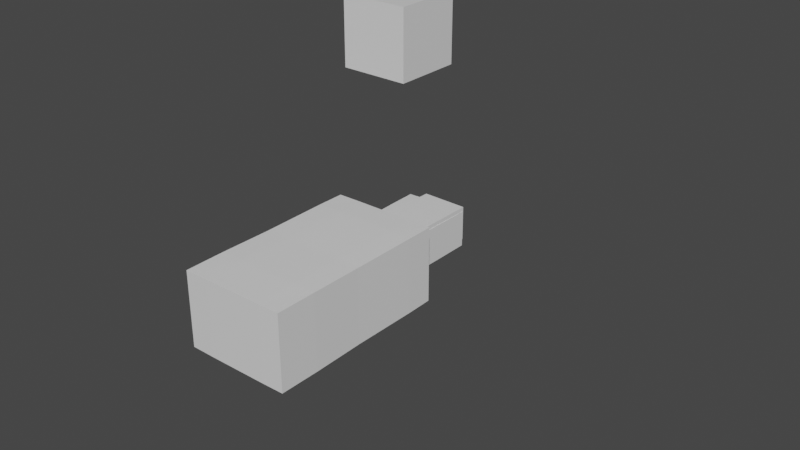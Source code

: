 # Source: PlayerTest.blend  (saved by Blender 2.82.7; exported with 4.5.12 LTS)
import bpy
from mathutils import Matrix  # noqa: F401  (used for matrix-valued properties, if any)

bpy.ops.wm.read_factory_settings(use_empty=True)
scene = bpy.context.scene
scene.name = 'Scene'

# ---- collections
col_collection = bpy.data.collections.new('Collection'); scene.collection.children.link(col_collection)
col_steve_001 = bpy.data.collections.new('Steve.001'); scene.collection.children.link(col_steve_001)

# ---- materials (node trees are filled in below, after node groups)
mat_material = bpy.data.materials.new('Material')
mat_material.alpha_threshold = 0.0
mat_material.use_transparent_shadow = False
mat_material.line_color = (0.0, 0.0, 0.0, 1.0)

# ---- material node trees
mat_material.use_nodes = True; mat_material.node_tree.nodes.clear()
_N = mat_material.node_tree.nodes; _L = mat_material.node_tree.links
n0 = _N.new('ShaderNodeOutputMaterial'); n0.name = 'Material Output'; n0.location = (300, 300)
n1 = _N.new('ShaderNodeBsdfPrincipled'); n1.name = 'Principled BSDF'; n1.location = (10, 300)
n1.distribution = 'GGX'
n1.subsurface_method = 'BURLEY'
n1.inputs[2].default_value = 0.4
n1.inputs[3].default_value = 1.45
n1.inputs[27].default_value = (0.0, 0.0, 0.0, 1.0)
n1.inputs[28].default_value = 1.0
_L.new(n1.outputs[0], n0.inputs[0])
n0.is_active_output = True

# ---- world
world_world = bpy.data.worlds.new('World'); scene.world = world_world
world_world.use_nodes = True; world_world.node_tree.nodes.clear()
_N = world_world.node_tree.nodes; _L = world_world.node_tree.links
n0 = _N.new('ShaderNodeOutputWorld'); n0.name = 'World Output'; n0.location = (300, 300)
n1 = _N.new('ShaderNodeBackground'); n1.name = 'Background'; n1.location = (10, 300)
n1.inputs[0].default_value = (0.05088, 0.05088, 0.05088, 1.0)
_L.new(n1.outputs[0], n0.inputs[0])
n0.is_active_output = True
world_world.color = (0.05088, 0.05088, 0.05088)
world_world.use_sun_shadow = False
world_world.sun_shadow_jitter_overblur = 0.0

# ---- meshes
me_cube_005 = bpy.data.meshes.new('Cube.005')
me_cube_005.from_pydata([(0.2345, -0.2356, 0.2583), (0.2345, -0.2356, -0.2583), (-0.282, -0.2345, 0.2583), (-0.282, -0.2345, -0.2583), (0.2357, 0.2809, 0.2583), (0.2357, 0.2809, -0.2583), (-0.2808, 0.282, 0.2583), (-0.2808, 0.282, -0.2583)], [], [(0, 1, 3, 2), (2, 3, 7, 6), (6, 7, 5, 4), (4, 5, 1, 0), (2, 6, 4, 0), (7, 3, 1, 5)])
_uv = me_cube_005.uv_layers.new(name='UVMap')
_uv.uv.foreach_set('vector', [0.375, 0.0, 0.625, 0.0, 0.625, 0.25, 0.375, 0.25, 0.375, 0.25, 0.625, 0.25, 0.625, 0.5, 0.375, 0.5, 0.375, 0.5, 0.625, 0.5, 0.625, 0.75, 0.375, 0.75, 0.375, 0.75, 0.625, 0.75, 0.625, 1.0, 0.375, 1.0, 0.125, 0.5, 0.375, 0.5, 0.375, 0.75, 0.125, 0.75, 0.625, 0.5, 0.875, 0.5, 0.875, 0.75, 0.625, 0.75])
_ca = me_cube_005.color_attributes.new('Col', 'BYTE_COLOR', 'CORNER')
_ca.data.foreach_set('color', [1.0, 1.0, 1.0, 1.0, 1.0, 1.0, 1.0, 1.0, 1.0, 1.0, 1.0, 1.0, 1.0, 1.0, 1.0, 1.0, 1.0, 1.0, 1.0, 1.0, 1.0, 1.0, 1.0, 1.0, 1.0, 1.0, 1.0, 1.0, 1.0, 1.0, 1.0, 1.0, 1.0, 1.0, 1.0, 1.0, 1.0, 1.0, 1.0, 1.0, 1.0, 1.0, 1.0, 1.0, 1.0, 1.0, 1.0, 1.0, 1.0, 1.0, 1.0, 1.0, 1.0, 1.0, 1.0, 1.0, 1.0, 1.0, 1.0, 1.0, 1.0, 1.0, 1.0, 1.0, 1.0, 1.0, 1.0, 1.0, 1.0, 1.0, 1.0, 1.0, 1.0, 1.0, 1.0, 1.0, 1.0, 1.0, 1.0, 1.0, 1.0, 1.0, 1.0, 1.0, 1.0, 1.0, 1.0, 1.0, 1.0, 1.0, 1.0, 1.0, 1.0, 1.0, 1.0, 1.0])
me_cube_005.materials.append(mat_material)
me_cube_005.use_remesh_fix_poles = True
me_cube_005.use_remesh_preserve_attributes = False
me_cube_005.use_mirror_vertex_groups = False
me_cube_005.update()
me_cube_001 = bpy.data.meshes.new('Cube.001')
me_cube_001.from_pydata([(-0.101, 0.1638, -3.283), (-0.479, 0.1646, -3.283), (-0.1016, -0.1171, -3.283), (-0.101, 0.1638, -2.941), (-0.101, 0.1638, -2.434), (-0.1016, -0.1171, -2.941), (-0.479, 0.1646, -2.941), (-0.479, 0.1646, -2.434), (-0.4796, -0.1162, -2.941), (-0.4796, -0.1162, -3.283), (-0.4796, -0.1162, -2.434), (-0.4796, -0.1162, -1.959), (-0.1016, -0.1171, -2.434), (-0.1016, -0.1171, -1.959), (-0.1016, -0.1171, -1.844), (-0.101, 0.1638, -1.959), (-0.101, 0.1638, -1.844), (-0.479, 0.1646, -1.959), (-0.479, 0.1646, -1.844), (-0.4796, -0.1162, -1.844)], [], [(0, 3, 6, 1), (1, 9, 2, 0), (2, 5, 3, 0), (5, 12, 4, 3), (3, 4, 7, 6), (1, 6, 8, 9), (6, 7, 10, 8), (9, 8, 5, 2), (8, 10, 12, 5), (7, 17, 11, 10), (10, 11, 13, 12), (12, 13, 15, 4), (13, 14, 16, 15), (11, 19, 14, 13), (15, 16, 18, 17), (4, 15, 17, 7), (17, 18, 19, 11), (19, 18, 16, 14)])
_uv = me_cube_001.uv_layers.new(name='UVMap')
_uv.uv.foreach_set('vector', [0.375, 0.0, 0.4345, 0.0, 0.4345, 0.25, 0.375, 0.25, 0.125, 0.5, 0.375, 0.5, 0.375, 0.75, 0.125, 0.75, 0.375, 0.75, 0.4345, 0.75, 0.4345, 1.0, 0.375, 1.0, 0.4345, 0.75, 0.5226, 0.75, 0.5226, 1.0, 0.4345, 1.0, 0.4345, 0.0, 0.5226, 0.0, 0.5226, 0.25, 0.4345, 0.25, 0.375, 0.25, 0.4345, 0.25, 0.4345, 0.5, 0.375, 0.5, 0.4345, 0.25, 0.5226, 0.25, 0.5226, 0.5, 0.4345, 0.5, 0.375, 0.5, 0.4345, 0.5, 0.4345, 0.75, 0.375, 0.75, 0.4345, 0.5, 0.5226, 0.5, 0.5226, 0.75, 0.4345, 0.75, 0.5226, 0.25, 0.6051, 0.25, 0.6051, 0.5, 0.5226, 0.5, 0.5226, 0.5, 0.6051, 0.5, 0.6051, 0.75, 0.5226, 0.75, 0.5226, 0.75, 0.6051, 0.75, 0.6051, 1.0, 0.5226, 1.0, 0.6051, 0.75, 0.625, 0.75, 0.625, 1.0, 0.6051, 1.0, 0.6051, 0.5, 0.625, 0.5, 0.625, 0.75, 0.6051, 0.75, 0.6051, 0.0, 0.625, 0.0, 0.625, 0.25, 0.6051, 0.25, 0.5226, 0.0, 0.6051, 0.0, 0.6051, 0.25, 0.5226, 0.25, 0.6051, 0.25, 0.625, 0.25, 0.625, 0.5, 0.6051, 0.5, 0.625, 0.5, 0.875, 0.5, 0.875, 0.75, 0.625, 0.75])
_ca = me_cube_001.color_attributes.new('Col', 'BYTE_COLOR', 'CORNER')
_ca.data.foreach_set('color', [1.0, 1.0, 1.0, 1.0, 1.0, 1.0, 1.0, 1.0, 1.0, 1.0, 1.0, 1.0, 1.0, 1.0, 1.0, 1.0, 1.0, 1.0, 1.0, 1.0, 1.0, 1.0, 1.0, 1.0, 1.0, 1.0, 1.0, 1.0, 1.0, 1.0, 1.0, 1.0, 1.0, 1.0, 1.0, 1.0, 1.0, 1.0, 1.0, 1.0, 1.0, 1.0, 1.0, 1.0, 1.0, 1.0, 1.0, 1.0, 1.0, 1.0, 1.0, 1.0, 1.0, 1.0, 1.0, 1.0, 1.0, 1.0, 1.0, 1.0, 1.0, 1.0, 1.0, 1.0, 1.0, 1.0, 1.0, 1.0, 1.0, 1.0, 1.0, 1.0, 1.0, 1.0, 1.0, 1.0, 1.0, 1.0, 1.0, 1.0, 1.0, 1.0, 1.0, 1.0, 1.0, 1.0, 1.0, 1.0, 1.0, 1.0, 1.0, 1.0, 1.0, 1.0, 1.0, 1.0, 1.0, 1.0, 1.0, 1.0, 1.0, 1.0, 1.0, 1.0, 1.0, 1.0, 1.0, 1.0, 1.0, 1.0, 1.0, 1.0, 1.0, 1.0, 1.0, 1.0, 1.0, 1.0, 1.0, 1.0, 1.0, 1.0, 1.0, 1.0, 1.0, 1.0, 1.0, 1.0, 1.0, 1.0, 1.0, 1.0, 1.0, 1.0, 1.0, 1.0, 1.0, 1.0, 1.0, 1.0, 1.0, 1.0, 1.0, 1.0, 1.0, 1.0, 1.0, 1.0, 1.0, 1.0, 1.0, 1.0, 1.0, 1.0, 1.0, 1.0, 1.0, 1.0, 1.0, 1.0, 1.0, 1.0, 1.0, 1.0, 1.0, 1.0, 1.0, 1.0, 1.0, 1.0, 1.0, 1.0, 1.0, 1.0, 1.0, 1.0, 1.0, 1.0, 1.0, 1.0, 1.0, 1.0, 1.0, 1.0, 1.0, 1.0, 1.0, 1.0, 1.0, 1.0, 1.0, 1.0, 1.0, 1.0, 1.0, 1.0, 1.0, 1.0, 1.0, 1.0, 1.0, 1.0, 1.0, 1.0, 1.0, 1.0, 1.0, 1.0, 1.0, 1.0, 1.0, 1.0, 1.0, 1.0, 1.0, 1.0, 1.0, 1.0, 1.0, 1.0, 1.0, 1.0, 1.0, 1.0, 1.0, 1.0, 1.0, 1.0, 1.0, 1.0, 1.0, 1.0, 1.0, 1.0, 1.0, 1.0, 1.0, 1.0, 1.0, 1.0, 1.0, 1.0, 1.0, 1.0, 1.0, 1.0, 1.0, 1.0, 1.0, 1.0, 1.0, 1.0, 1.0, 1.0, 1.0, 1.0, 1.0, 1.0, 1.0, 1.0, 1.0, 1.0, 1.0, 1.0, 1.0, 1.0, 1.0, 1.0, 1.0, 1.0, 1.0, 1.0, 1.0, 1.0, 1.0, 1.0, 1.0, 1.0, 1.0, 1.0, 1.0, 1.0, 1.0, 1.0, 1.0, 1.0, 1.0, 1.0])
me_cube_001.materials.append(mat_material)
me_cube_001.use_remesh_fix_poles = True
me_cube_001.use_remesh_preserve_attributes = False
me_cube_001.use_mirror_vertex_groups = False
me_cube_001.update()
me_cube_002 = bpy.data.meshes.new('Cube.002')
me_cube_002.from_pydata([(0.4221, 0.1644, -3.293), (0.03943, 0.1653, -3.293), (0.4215, -0.1199, -3.293), (0.4221, 0.1644, -2.954), (0.4221, 0.1644, -2.445), (0.03943, 0.1653, -2.954), (0.4215, -0.1199, -2.954), (0.4215, -0.1199, -2.445), (0.03881, -0.1191, -2.954), (0.03881, -0.1191, -3.293), (0.03881, -0.1191, -2.445), (0.03881, -0.1191, -1.956), (0.03943, 0.1653, -2.445), (0.03943, 0.1653, -1.956), (0.03943, 0.1653, -1.836), (0.4221, 0.1644, -1.956), (0.4221, 0.1644, -1.836), (0.4215, -0.1199, -1.956), (0.4215, -0.1199, -1.836), (0.03881, -0.1191, -1.836)], [], [(0, 3, 5, 1), (1, 9, 2, 0), (2, 6, 3, 0), (3, 4, 12, 5), (6, 7, 4, 3), (9, 8, 6, 2), (8, 10, 7, 6), (1, 5, 8, 9), (5, 12, 10, 8), (12, 13, 11, 10), (10, 11, 17, 7), (4, 15, 13, 12), (13, 14, 19, 11), (15, 16, 14, 13), (17, 18, 16, 15), (7, 17, 15, 4), (11, 19, 18, 17), (19, 14, 16, 18)])
_uv = me_cube_002.uv_layers.new(name='UVMap')
_uv.uv.foreach_set('vector', [0.375, 0.0, 0.4332, 0.0, 0.4332, 0.25, 0.375, 0.25, 0.125, 0.5, 0.375, 0.5, 0.375, 0.75, 0.125, 0.75, 0.375, 0.75, 0.4332, 0.75, 0.4332, 1.0, 0.375, 1.0, 0.4332, 0.0, 0.5205, 0.0, 0.5205, 0.25, 0.4332, 0.25, 0.4332, 0.75, 0.5205, 0.75, 0.5205, 1.0, 0.4332, 1.0, 0.375, 0.5, 0.4332, 0.5, 0.4332, 0.75, 0.375, 0.75, 0.4332, 0.5, 0.5205, 0.5, 0.5205, 0.75, 0.4332, 0.75, 0.375, 0.25, 0.4332, 0.25, 0.4332, 0.5, 0.375, 0.5, 0.4332, 0.25, 0.5205, 0.25, 0.5205, 0.5, 0.4332, 0.5, 0.5205, 0.25, 0.6045, 0.25, 0.6045, 0.5, 0.5205, 0.5, 0.5205, 0.5, 0.6045, 0.5, 0.6045, 0.75, 0.5205, 0.75, 0.5205, 0.0, 0.6045, 0.0, 0.6045, 0.25, 0.5205, 0.25, 0.6045, 0.25, 0.625, 0.25, 0.625, 0.5, 0.6045, 0.5, 0.6045, 0.0, 0.625, 0.0, 0.625, 0.25, 0.6045, 0.25, 0.6045, 0.75, 0.625, 0.75, 0.625, 1.0, 0.6045, 1.0, 0.5205, 0.75, 0.6045, 0.75, 0.6045, 1.0, 0.5205, 1.0, 0.6045, 0.5, 0.625, 0.5, 0.625, 0.75, 0.6045, 0.75, 0.625, 0.5, 0.875, 0.5, 0.875, 0.75, 0.625, 0.75])
_ca = me_cube_002.color_attributes.new('Col', 'BYTE_COLOR', 'CORNER')
_ca.data.foreach_set('color', [1.0, 1.0, 1.0, 1.0, 1.0, 1.0, 1.0, 1.0, 1.0, 1.0, 1.0, 1.0, 1.0, 1.0, 1.0, 1.0, 1.0, 1.0, 1.0, 1.0, 1.0, 1.0, 1.0, 1.0, 1.0, 1.0, 1.0, 1.0, 1.0, 1.0, 1.0, 1.0, 1.0, 1.0, 1.0, 1.0, 1.0, 1.0, 1.0, 1.0, 1.0, 1.0, 1.0, 1.0, 1.0, 1.0, 1.0, 1.0, 1.0, 1.0, 1.0, 1.0, 1.0, 1.0, 1.0, 1.0, 1.0, 1.0, 1.0, 1.0, 1.0, 1.0, 1.0, 1.0, 1.0, 1.0, 1.0, 1.0, 1.0, 1.0, 1.0, 1.0, 1.0, 1.0, 1.0, 1.0, 1.0, 1.0, 1.0, 1.0, 1.0, 1.0, 1.0, 1.0, 1.0, 1.0, 1.0, 1.0, 1.0, 1.0, 1.0, 1.0, 1.0, 1.0, 1.0, 1.0, 1.0, 1.0, 1.0, 1.0, 1.0, 1.0, 1.0, 1.0, 1.0, 1.0, 1.0, 1.0, 1.0, 1.0, 1.0, 1.0, 1.0, 1.0, 1.0, 1.0, 1.0, 1.0, 1.0, 1.0, 1.0, 1.0, 1.0, 1.0, 1.0, 1.0, 1.0, 1.0, 1.0, 1.0, 1.0, 1.0, 1.0, 1.0, 1.0, 1.0, 1.0, 1.0, 1.0, 1.0, 1.0, 1.0, 1.0, 1.0, 1.0, 1.0, 1.0, 1.0, 1.0, 1.0, 1.0, 1.0, 1.0, 1.0, 1.0, 1.0, 1.0, 1.0, 1.0, 1.0, 1.0, 1.0, 1.0, 1.0, 1.0, 1.0, 1.0, 1.0, 1.0, 1.0, 1.0, 1.0, 1.0, 1.0, 1.0, 1.0, 1.0, 1.0, 1.0, 1.0, 1.0, 1.0, 1.0, 1.0, 1.0, 1.0, 1.0, 1.0, 1.0, 1.0, 1.0, 1.0, 1.0, 1.0, 1.0, 1.0, 1.0, 1.0, 1.0, 1.0, 1.0, 1.0, 1.0, 1.0, 1.0, 1.0, 1.0, 1.0, 1.0, 1.0, 1.0, 1.0, 1.0, 1.0, 1.0, 1.0, 1.0, 1.0, 1.0, 1.0, 1.0, 1.0, 1.0, 1.0, 1.0, 1.0, 1.0, 1.0, 1.0, 1.0, 1.0, 1.0, 1.0, 1.0, 1.0, 1.0, 1.0, 1.0, 1.0, 1.0, 1.0, 1.0, 1.0, 1.0, 1.0, 1.0, 1.0, 1.0, 1.0, 1.0, 1.0, 1.0, 1.0, 1.0, 1.0, 1.0, 1.0, 1.0, 1.0, 1.0, 1.0, 1.0, 1.0, 1.0, 1.0, 1.0, 1.0, 1.0, 1.0, 1.0, 1.0, 1.0, 1.0, 1.0, 1.0, 1.0, 1.0, 1.0, 1.0, 1.0, 1.0, 1.0, 1.0, 1.0, 1.0, 1.0, 1.0, 1.0])
me_cube_002.materials.append(mat_material)
me_cube_002.use_remesh_fix_poles = True
me_cube_002.use_remesh_preserve_attributes = False
me_cube_002.use_mirror_vertex_groups = False
me_cube_002.update()
me_cube_003 = bpy.data.meshes.new('Cube.003')
me_cube_003.from_pydata([(1.82, 0.1517, -0.4133), (1.823, 0.1517, -0.7699), (1.819, -0.1133, -0.4133), (1.571, 0.1523, -0.4154), (1.322, 0.1528, -0.4175), (1.574, 0.1523, -0.7721), (1.57, -0.1128, -0.4154), (1.322, -0.1123, -0.4175), (1.573, -0.1128, -0.7721), (1.822, -0.1133, -0.7699), (1.325, -0.1123, -0.7742), (1.145, -0.1119, -0.7757), (1.325, 0.1528, -0.7742), (1.146, 0.1532, -0.7757), (0.9667, 0.1536, -0.7773), (1.143, 0.1532, -0.4191), (0.9637, 0.1536, -0.4206), (1.142, -0.1119, -0.4191), (0.9631, -0.1115, -0.4206), (0.7959, -0.1111, -0.422), (0.9661, -0.1115, -0.7773), (0.799, -0.1111, -0.7787), (0.6318, -0.1108, -0.7801), (0.7995, 0.1539, -0.7787), (0.6324, 0.1543, -0.7801), (0.7965, 0.154, -0.422), (0.6293, 0.1543, -0.4235), (0.4616, 0.1547, -0.4249), (0.6287, -0.1107, -0.4235), (0.461, -0.1104, -0.4249), (0.4641, -0.1104, -0.7816), (0.4647, 0.1547, -0.7816)], [], [(0, 3, 5, 1), (1, 9, 2, 0), (2, 6, 3, 0), (3, 4, 12, 5), (6, 7, 4, 3), (9, 8, 6, 2), (8, 10, 7, 6), (1, 5, 8, 9), (5, 12, 10, 8), (12, 13, 11, 10), (10, 11, 17, 7), (4, 15, 13, 12), (13, 14, 20, 11), (15, 16, 14, 13), (17, 18, 16, 15), (7, 17, 15, 4), (11, 20, 18, 17), (18, 19, 25, 16), (20, 21, 19, 18), (14, 23, 21, 20), (23, 24, 22, 21), (21, 22, 28, 19), (16, 25, 23, 14), (25, 26, 24, 23), (19, 28, 26, 25), (28, 29, 27, 26), (26, 27, 31, 24), (22, 30, 29, 28), (30, 31, 27, 29), (24, 31, 30, 22)])
_uv = me_cube_003.uv_layers.new(name='UVMap')
_uv.uv.foreach_set('vector', [0.375, 0.0, 0.4208, 0.0, 0.4208, 0.25, 0.375, 0.25, 0.125, 0.5, 0.375, 0.5, 0.375, 0.75, 0.125, 0.75, 0.375, 0.75, 0.4208, 0.75, 0.4208, 1.0, 0.375, 1.0, 0.4208, 0.0, 0.4666, 0.0, 0.4666, 0.25, 0.4208, 0.25, 0.4208, 0.75, 0.4666, 0.75, 0.4666, 1.0, 0.4208, 1.0, 0.375, 0.5, 0.4208, 0.5, 0.4208, 0.75, 0.375, 0.75, 0.4208, 0.5, 0.4666, 0.5, 0.4666, 0.75, 0.4208, 0.75, 0.375, 0.25, 0.4208, 0.25, 0.4208, 0.5, 0.375, 0.5, 0.4208, 0.25, 0.4666, 0.25, 0.4666, 0.5, 0.4208, 0.5, 0.4666, 0.25, 0.4996, 0.25, 0.4996, 0.5, 0.4666, 0.5, 0.4666, 0.5, 0.4996, 0.5, 0.4996, 0.75, 0.4666, 0.75, 0.4666, 0.0, 0.4996, 0.0, 0.4996, 0.25, 0.4666, 0.25, 0.4996, 0.25, 0.5326, 0.25, 0.5326, 0.5, 0.4996, 0.5, 0.4996, 0.0, 0.5326, 0.0, 0.5326, 0.25, 0.4996, 0.25, 0.4996, 0.75, 0.5326, 0.75, 0.5326, 1.0, 0.4996, 1.0, 0.4666, 0.75, 0.4996, 0.75, 0.4996, 1.0, 0.4666, 1.0, 0.4996, 0.5, 0.5326, 0.5, 0.5326, 0.75, 0.4996, 0.75, 0.5326, 0.75, 0.5634, 0.75, 0.5634, 1.0, 0.5326, 1.0, 0.5326, 0.5, 0.5634, 0.5, 0.5634, 0.75, 0.5326, 0.75, 0.5326, 0.25, 0.5634, 0.25, 0.5634, 0.5, 0.5326, 0.5, 0.5634, 0.25, 0.5941, 0.25, 0.5941, 0.5, 0.5634, 0.5, 0.5634, 0.5, 0.5941, 0.5, 0.5941, 0.75, 0.5634, 0.75, 0.5326, 0.0, 0.5634, 0.0, 0.5634, 0.25, 0.5326, 0.25, 0.5634, 0.0, 0.5941, 0.0, 0.5941, 0.25, 0.5634, 0.25, 0.5634, 0.75, 0.5941, 0.75, 0.5941, 1.0, 0.5634, 1.0, 0.5941, 0.75, 0.625, 0.75, 0.625, 1.0, 0.5941, 1.0, 0.5941, 0.0, 0.625, 0.0, 0.625, 0.25, 0.5941, 0.25, 0.5941, 0.5, 0.625, 0.5, 0.625, 0.75, 0.5941, 0.75, 0.625, 0.5, 0.875, 0.5, 0.875, 0.75, 0.625, 0.75, 0.5941, 0.25, 0.625, 0.25, 0.625, 0.5, 0.5941, 0.5])
_ca = me_cube_003.color_attributes.new('Col', 'BYTE_COLOR', 'CORNER')
_ca.data.foreach_set('color', [1.0, 1.0, 1.0, 1.0, 1.0, 1.0, 1.0, 1.0, 1.0, 1.0, 1.0, 1.0, 1.0, 1.0, 1.0, 1.0, 1.0, 1.0, 1.0, 1.0, 1.0, 1.0, 1.0, 1.0, 1.0, 1.0, 1.0, 1.0, 1.0, 1.0, 1.0, 1.0, 1.0, 1.0, 1.0, 1.0, 1.0, 1.0, 1.0, 1.0, 1.0, 1.0, 1.0, 1.0, 1.0, 1.0, 1.0, 1.0, 1.0, 1.0, 1.0, 1.0, 1.0, 1.0, 1.0, 1.0, 1.0, 1.0, 1.0, 1.0, 1.0, 1.0, 1.0, 1.0, 1.0, 1.0, 1.0, 1.0, 1.0, 1.0, 1.0, 1.0, 1.0, 1.0, 1.0, 1.0, 1.0, 1.0, 1.0, 1.0, 1.0, 1.0, 1.0, 1.0, 1.0, 1.0, 1.0, 1.0, 1.0, 1.0, 1.0, 1.0, 1.0, 1.0, 1.0, 1.0, 1.0, 1.0, 1.0, 1.0, 1.0, 1.0, 1.0, 1.0, 1.0, 1.0, 1.0, 1.0, 1.0, 1.0, 1.0, 1.0, 1.0, 1.0, 1.0, 1.0, 1.0, 1.0, 1.0, 1.0, 1.0, 1.0, 1.0, 1.0, 1.0, 1.0, 1.0, 1.0, 1.0, 1.0, 1.0, 1.0, 1.0, 1.0, 1.0, 1.0, 1.0, 1.0, 1.0, 1.0, 1.0, 1.0, 1.0, 1.0, 1.0, 1.0, 1.0, 1.0, 1.0, 1.0, 1.0, 1.0, 1.0, 1.0, 1.0, 1.0, 1.0, 1.0, 1.0, 1.0, 1.0, 1.0, 1.0, 1.0, 1.0, 1.0, 1.0, 1.0, 1.0, 1.0, 1.0, 1.0, 1.0, 1.0, 1.0, 1.0, 1.0, 1.0, 1.0, 1.0, 1.0, 1.0, 1.0, 1.0, 1.0, 1.0, 1.0, 1.0, 1.0, 1.0, 1.0, 1.0, 1.0, 1.0, 1.0, 1.0, 1.0, 1.0, 1.0, 1.0, 1.0, 1.0, 1.0, 1.0, 1.0, 1.0, 1.0, 1.0, 1.0, 1.0, 1.0, 1.0, 1.0, 1.0, 1.0, 1.0, 1.0, 1.0, 1.0, 1.0, 1.0, 1.0, 1.0, 1.0, 1.0, 1.0, 1.0, 1.0, 1.0, 1.0, 1.0, 1.0, 1.0, 1.0, 1.0, 1.0, 1.0, 1.0, 1.0, 1.0, 1.0, 1.0, 1.0, 1.0, 1.0, 1.0, 1.0, 1.0, 1.0, 1.0, 1.0, 1.0, 1.0, 1.0, 1.0, 1.0, 1.0, 1.0, 1.0, 1.0, 1.0, 1.0, 1.0, 1.0, 1.0, 1.0, 1.0, 1.0, 1.0, 1.0, 1.0, 1.0, 1.0, 1.0, 1.0, 1.0, 1.0, 1.0, 1.0, 1.0, 1.0, 1.0, 1.0, 1.0, 1.0, 1.0, 1.0, 1.0, 1.0, 1.0, 1.0, 1.0, 1.0, 1.0, 1.0, 1.0, 1.0, 1.0, 1.0, 1.0, 1.0, 1.0, 1.0, 1.0, 1.0, 1.0, 1.0, 1.0, 1.0, 1.0, 1.0, 1.0, 1.0, 1.0, 1.0, 1.0, 1.0, 1.0, 1.0, 1.0, 1.0, 1.0, 1.0, 1.0, 1.0, 1.0, 1.0, 1.0, 1.0, 1.0, 1.0, 1.0, 1.0, 1.0, 1.0, 1.0, 1.0, 1.0, 1.0, 1.0, 1.0, 1.0, 1.0, 1.0, 1.0, 1.0, 1.0, 1.0, 1.0, 1.0, 1.0, 1.0, 1.0, 1.0, 1.0, 1.0, 1.0, 1.0, 1.0, 1.0, 1.0, 1.0, 1.0, 1.0, 1.0, 1.0, 1.0, 1.0, 1.0, 1.0, 1.0, 1.0, 1.0, 1.0, 1.0, 1.0, 1.0, 1.0, 1.0, 1.0, 1.0, 1.0, 1.0, 1.0, 1.0, 1.0, 1.0, 1.0, 1.0, 1.0, 1.0, 1.0, 1.0, 1.0, 1.0, 1.0, 1.0, 1.0, 1.0, 1.0, 1.0, 1.0, 1.0, 1.0, 1.0, 1.0, 1.0, 1.0, 1.0, 1.0, 1.0, 1.0, 1.0, 1.0, 1.0, 1.0, 1.0, 1.0, 1.0, 1.0, 1.0, 1.0, 1.0, 1.0, 1.0, 1.0, 1.0, 1.0, 1.0, 1.0, 1.0, 1.0, 1.0, 1.0, 1.0, 1.0, 1.0, 1.0, 1.0, 1.0, 1.0, 1.0, 1.0, 1.0, 1.0, 1.0, 1.0, 1.0, 1.0, 1.0, 1.0, 1.0, 1.0, 1.0, 1.0, 1.0, 1.0, 1.0, 1.0, 1.0, 1.0, 1.0, 1.0, 1.0, 1.0, 1.0, 1.0, 1.0, 1.0, 1.0, 1.0, 1.0, 1.0, 1.0, 1.0, 1.0, 1.0, 1.0, 1.0, 1.0])
me_cube_003.materials.append(mat_material)
me_cube_003.use_remesh_fix_poles = True
me_cube_003.use_remesh_preserve_attributes = False
me_cube_003.use_mirror_vertex_groups = False
me_cube_003.update()
me_cube_004 = bpy.data.meshes.new('Cube.004')
me_cube_004.from_pydata([(-1.841, 0.1579, -0.8239), (-1.842, 0.1579, -0.4722), (-1.841, -0.1035, -0.8239), (-1.628, 0.1574, -0.8231), (-1.628, -0.104, -0.8231), (-1.629, 0.1574, -0.4714), (-1.412, 0.1569, -0.8223), (-1.197, 0.1565, -0.8215), (-1.413, -0.1045, -0.8223), (-1.413, 0.1569, -0.4706), (-1.198, 0.1565, -0.4698), (-1.414, -0.1045, -0.4706), (-1.629, -0.104, -0.4714), (-1.199, -0.1049, -0.4698), (-0.912, -0.1056, -0.4687), (-1.197, -0.1049, -0.8215), (-0.9107, -0.1056, -0.8204), (-0.6242, -0.1062, -0.8194), (-0.9102, 0.1558, -0.8204), (-0.6236, 0.1552, -0.8194), (-0.9115, 0.1558, -0.4687), (-0.6249, 0.1552, -0.4676), (-0.503, 0.1549, -0.4672), (-0.6255, -0.1062, -0.4676), (-0.5035, -0.1065, -0.4672), (-0.5022, -0.1065, -0.8189), (-0.5017, 0.1549, -0.8189), (-1.843, -0.1035, -0.4722)], [], [(0, 3, 5, 1), (1, 27, 2, 0), (2, 4, 3, 0), (4, 8, 6, 3), (3, 6, 9, 5), (8, 15, 7, 6), (6, 7, 10, 9), (5, 9, 11, 12), (9, 10, 13, 11), (12, 11, 8, 4), (11, 13, 15, 8), (13, 14, 16, 15), (10, 20, 14, 13), (15, 16, 18, 7), (14, 23, 17, 16), (16, 17, 19, 18), (18, 19, 21, 20), (7, 18, 20, 10), (20, 21, 23, 14), (21, 22, 24, 23), (19, 26, 22, 21), (23, 24, 25, 17), (24, 22, 26, 25), (17, 25, 26, 19), (1, 5, 12, 27), (27, 12, 4, 2)])
_uv = me_cube_004.uv_layers.new(name='UVMap')
_uv.uv.foreach_set('vector', [0.375, 0.0, 0.4148, 0.0, 0.4148, 0.25, 0.375, 0.25, 0.125, 0.5, 0.375, 0.5, 0.375, 0.75, 0.125, 0.75, 0.375, 0.75, 0.4148, 0.75, 0.4148, 1.0, 0.375, 1.0, 0.4148, 0.75, 0.455, 0.75, 0.455, 1.0, 0.4148, 1.0, 0.4148, 0.0, 0.455, 0.0, 0.455, 0.25, 0.4148, 0.25, 0.455, 0.75, 0.4953, 0.75, 0.4953, 1.0, 0.455, 1.0, 0.455, 0.0, 0.4953, 0.0, 0.4953, 0.25, 0.455, 0.25, 0.4148, 0.25, 0.455, 0.25, 0.455, 0.5, 0.4148, 0.5, 0.455, 0.25, 0.4953, 0.25, 0.4953, 0.5, 0.455, 0.5, 0.4148, 0.5, 0.455, 0.5, 0.455, 0.75, 0.4148, 0.75, 0.455, 0.5, 0.4953, 0.5, 0.4953, 0.75, 0.455, 0.75, 0.4953, 0.5, 0.5487, 0.5, 0.5487, 0.75, 0.4953, 0.75, 0.4953, 0.25, 0.5487, 0.25, 0.5487, 0.5, 0.4953, 0.5, 0.4953, 0.75, 0.5487, 0.75, 0.5487, 1.0, 0.4953, 1.0, 0.5487, 0.5, 0.6022, 0.5, 0.6022, 0.75, 0.5487, 0.75, 0.5487, 0.75, 0.6022, 0.75, 0.6022, 1.0, 0.5487, 1.0, 0.5487, 0.0, 0.6022, 0.0, 0.6022, 0.25, 0.5487, 0.25, 0.4953, 0.0, 0.5487, 0.0, 0.5487, 0.25, 0.4953, 0.25, 0.5487, 0.25, 0.6022, 0.25, 0.6022, 0.5, 0.5487, 0.5, 0.6022, 0.25, 0.625, 0.25, 0.625, 0.5, 0.6022, 0.5, 0.6022, 0.0, 0.625, 0.0, 0.625, 0.25, 0.6022, 0.25, 0.6022, 0.5, 0.625, 0.5, 0.625, 0.75, 0.6022, 0.75, 0.625, 0.5, 0.875, 0.5, 0.875, 0.75, 0.625, 0.75, 0.6022, 0.75, 0.625, 0.75, 0.625, 1.0, 0.6022, 1.0, 0.375, 0.25, 0.4148, 0.25, 0.4148, 0.5, 0.375, 0.5, 0.375, 0.5, 0.4148, 0.5, 0.4148, 0.75, 0.375, 0.75])
_ca = me_cube_004.color_attributes.new('Col', 'BYTE_COLOR', 'CORNER')
_ca.data.foreach_set('color', [1.0, 1.0, 1.0, 1.0, 1.0, 1.0, 1.0, 1.0, 1.0, 1.0, 1.0, 1.0, 1.0, 1.0, 1.0, 1.0, 1.0, 1.0, 1.0, 1.0, 1.0, 1.0, 1.0, 1.0, 1.0, 1.0, 1.0, 1.0, 1.0, 1.0, 1.0, 1.0, 1.0, 1.0, 1.0, 1.0, 1.0, 1.0, 1.0, 1.0, 1.0, 1.0, 1.0, 1.0, 1.0, 1.0, 1.0, 1.0, 1.0, 1.0, 1.0, 1.0, 1.0, 1.0, 1.0, 1.0, 1.0, 1.0, 1.0, 1.0, 1.0, 1.0, 1.0, 1.0, 1.0, 1.0, 1.0, 1.0, 1.0, 1.0, 1.0, 1.0, 1.0, 1.0, 1.0, 1.0, 1.0, 1.0, 1.0, 1.0, 1.0, 1.0, 1.0, 1.0, 1.0, 1.0, 1.0, 1.0, 1.0, 1.0, 1.0, 1.0, 1.0, 1.0, 1.0, 1.0, 1.0, 1.0, 1.0, 1.0, 1.0, 1.0, 1.0, 1.0, 1.0, 1.0, 1.0, 1.0, 1.0, 1.0, 1.0, 1.0, 1.0, 1.0, 1.0, 1.0, 1.0, 1.0, 1.0, 1.0, 1.0, 1.0, 1.0, 1.0, 1.0, 1.0, 1.0, 1.0, 1.0, 1.0, 1.0, 1.0, 1.0, 1.0, 1.0, 1.0, 1.0, 1.0, 1.0, 1.0, 1.0, 1.0, 1.0, 1.0, 1.0, 1.0, 1.0, 1.0, 1.0, 1.0, 1.0, 1.0, 1.0, 1.0, 1.0, 1.0, 1.0, 1.0, 1.0, 1.0, 1.0, 1.0, 1.0, 1.0, 1.0, 1.0, 1.0, 1.0, 1.0, 1.0, 1.0, 1.0, 1.0, 1.0, 1.0, 1.0, 1.0, 1.0, 1.0, 1.0, 1.0, 1.0, 1.0, 1.0, 1.0, 1.0, 1.0, 1.0, 1.0, 1.0, 1.0, 1.0, 1.0, 1.0, 1.0, 1.0, 1.0, 1.0, 1.0, 1.0, 1.0, 1.0, 1.0, 1.0, 1.0, 1.0, 1.0, 1.0, 1.0, 1.0, 1.0, 1.0, 1.0, 1.0, 1.0, 1.0, 1.0, 1.0, 1.0, 1.0, 1.0, 1.0, 1.0, 1.0, 1.0, 1.0, 1.0, 1.0, 1.0, 1.0, 1.0, 1.0, 1.0, 1.0, 1.0, 1.0, 1.0, 1.0, 1.0, 1.0, 1.0, 1.0, 1.0, 1.0, 1.0, 1.0, 1.0, 1.0, 1.0, 1.0, 1.0, 1.0, 1.0, 1.0, 1.0, 1.0, 1.0, 1.0, 1.0, 1.0, 1.0, 1.0, 1.0, 1.0, 1.0, 1.0, 1.0, 1.0, 1.0, 1.0, 1.0, 1.0, 1.0, 1.0, 1.0, 1.0, 1.0, 1.0, 1.0, 1.0, 1.0, 1.0, 1.0, 1.0, 1.0, 1.0, 1.0, 1.0, 1.0, 1.0, 1.0, 1.0, 1.0, 1.0, 1.0, 1.0, 1.0, 1.0, 1.0, 1.0, 1.0, 1.0, 1.0, 1.0, 1.0, 1.0, 1.0, 1.0, 1.0, 1.0, 1.0, 1.0, 1.0, 1.0, 1.0, 1.0, 1.0, 1.0, 1.0, 1.0, 1.0, 1.0, 1.0, 1.0, 1.0, 1.0, 1.0, 1.0, 1.0, 1.0, 1.0, 1.0, 1.0, 1.0, 1.0, 1.0, 1.0, 1.0, 1.0, 1.0, 1.0, 1.0, 1.0, 1.0, 1.0, 1.0, 1.0, 1.0, 1.0, 1.0, 1.0, 1.0, 1.0, 1.0, 1.0, 1.0, 1.0, 1.0, 1.0, 1.0, 1.0, 1.0, 1.0, 1.0, 1.0, 1.0, 1.0, 1.0, 1.0, 1.0, 1.0, 1.0, 1.0, 1.0, 1.0, 1.0, 1.0, 1.0, 1.0, 1.0, 1.0, 1.0, 1.0, 1.0, 1.0, 1.0, 1.0, 1.0, 1.0, 1.0, 1.0, 1.0, 1.0, 1.0, 1.0, 1.0, 1.0, 1.0, 1.0, 1.0, 1.0, 1.0, 1.0, 1.0, 1.0, 1.0, 1.0, 1.0, 1.0, 1.0, 1.0, 1.0, 1.0, 1.0, 1.0, 1.0])
me_cube_004.materials.append(mat_material)
me_cube_004.use_remesh_fix_poles = True
me_cube_004.use_remesh_preserve_attributes = False
me_cube_004.use_mirror_vertex_groups = False
me_cube_004.update()
me_cube_006 = bpy.data.meshes.new('Cube.006')
me_cube_006.from_pydata([(0.2245, 0.32, -1.035), (-0.2571, 0.3211, -1.035), (0.3991, 0.3197, -1.035), (0.2245, 0.32, -1.035), (0.2245, 0.32, -0.4995), (0.2245, 0.32, -0.2831), (0.3991, 0.3197, -0.4995), (-0.2571, 0.3211, -0.4995), (-0.2571, 0.3211, -0.2831), (-0.4479, 0.3215, -0.4995), (-0.4479, 0.3215, -1.035), (-0.4479, 0.3215, -0.2831), (-0.4492, -0.2733, -0.4995), (-0.4492, -0.2733, -1.035), (-0.4492, -0.2733, -0.2831), (-0.2584, -0.2737, -0.4995), (-0.2584, -0.2737, -1.035), (-0.2584, -0.2737, -0.2831), (0.2232, -0.2747, -0.4995), (0.2232, -0.2747, -1.035), (0.2232, -0.2747, -0.2831), (0.3978, -0.2751, -0.4995), (0.3978, -0.2751, -1.035), (0.3978, -0.2751, -0.2831), (0.3991, 0.3197, -0.2831), (0.3978, -0.2751, -1.035), (0.3978, -0.2751, -1.465), (0.3991, 0.3197, -1.035), (0.2232, -0.2747, -1.035), (-0.2584, -0.2737, -1.035), (0.2232, -0.2747, -1.465), (-0.2584, -0.2737, -1.465), (0.2232, -0.2747, -1.787), (-0.2584, -0.2737, -1.787), (0.3978, -0.2751, -1.787), (0.2245, 0.32, -1.787), (0.3991, 0.3197, -1.787), (-0.2571, 0.3211, -1.787), (0.2245, 0.32, -1.465), (-0.2571, 0.3211, -1.465), (0.3991, 0.3197, -1.465), (-0.2571, 0.3211, -1.035), (-0.4479, 0.3215, -1.465), (-0.4492, -0.2733, -1.465), (-0.4479, 0.3215, -1.035), (-0.4479, 0.3215, -1.787), (-0.4492, -0.2733, -1.787), (-0.4492, -0.2733, -1.035)], [], [(0, 4, 7, 1), (3, 0, 1, 41), (2, 6, 4, 0), (27, 2, 0, 3), (6, 24, 5, 4), (4, 5, 8, 7), (1, 7, 9, 10), (7, 8, 11, 9), (10, 9, 12, 13), (9, 11, 14, 12), (13, 12, 15, 16), (12, 14, 17, 15), (16, 15, 18, 19), (15, 17, 20, 18), (19, 18, 21, 22), (18, 20, 23, 21), (22, 21, 6, 2), (21, 23, 24, 6), (20, 5, 24, 23), (28, 19, 22, 25), (25, 22, 2, 27), (30, 28, 25, 26), (26, 25, 27, 40), (29, 16, 19, 28), (31, 29, 28, 30), (32, 30, 26, 34), (33, 31, 30, 32), (37, 33, 32, 35), (35, 32, 34, 36), (36, 40, 38, 35), (35, 38, 39, 37), (38, 3, 41, 39), (40, 27, 3, 38), (34, 26, 40, 36), (37, 39, 42, 45), (39, 41, 44, 42), (42, 44, 47, 43), (45, 42, 43, 46), (45, 46, 33, 37), (46, 43, 31, 33), (41, 1, 10, 44), (44, 10, 13, 47), (43, 47, 29, 31), (47, 13, 16, 29), (17, 8, 5, 20), (14, 11, 8, 17)])
_uv = me_cube_006.uv_layers.new(name='UVMap')
_uv.uv.foreach_set('vector', [0.5, 0.05153, 0.589, 0.05153, 0.589, 0.1937, 0.5, 0.1937, 0.5, 0.05153, 0.5, 0.05153, 0.5, 0.1937, 0.5, 0.1937, 0.5, 0.0, 0.589, 0.0, 0.589, 0.05153, 0.5, 0.05153, 0.5, 0.0, 0.5, 0.0, 0.5, 0.05153, 0.5, 0.05153, 0.589, 0.0, 0.625, 0.0, 0.625, 0.05153, 0.589, 0.05153, 0.589, 0.05153, 0.625, 0.05153, 0.625, 0.1937, 0.589, 0.1937, 0.5, 0.1937, 0.589, 0.1937, 0.589, 0.25, 0.5, 0.25, 0.589, 0.1937, 0.625, 0.1937, 0.625, 0.25, 0.589, 0.25, 0.5, 0.25, 0.589, 0.25, 0.589, 0.5, 0.5, 0.5, 0.589, 0.25, 0.625, 0.25, 0.625, 0.5, 0.589, 0.5, 0.5, 0.5, 0.589, 0.5, 0.589, 0.5563, 0.5, 0.5563, 0.589, 0.5, 0.625, 0.5, 0.625, 0.5563, 0.589, 0.5563, 0.5, 0.5563, 0.589, 0.5563, 0.589, 0.6985, 0.5, 0.6985, 0.589, 0.5563, 0.625, 0.5563, 0.625, 0.6985, 0.589, 0.6985, 0.5, 0.6985, 0.589, 0.6985, 0.589, 0.75, 0.5, 0.75, 0.589, 0.6985, 0.625, 0.6985, 0.625, 0.75, 0.589, 0.75, 0.5, 0.75, 0.589, 0.75, 0.589, 1.0, 0.5, 1.0, 0.589, 0.75, 0.625, 0.75, 0.625, 1.0, 0.589, 1.0, 0.625, 0.6985, 0.875, 0.6985, 0.875, 0.75, 0.625, 0.75, 0.5, 0.6985, 0.5, 0.6985, 0.5, 0.75, 0.5, 0.75, 0.5, 0.75, 0.5, 0.75, 0.5, 1.0, 0.5, 1.0, 0.4285, 0.6985, 0.5, 0.6985, 0.5, 0.75, 0.4285, 0.75, 0.4285, 0.75, 0.5, 0.75, 0.5, 1.0, 0.4285, 1.0, 0.5, 0.5563, 0.5, 0.5563, 0.5, 0.6985, 0.5, 0.6985, 0.4285, 0.5563, 0.5, 0.5563, 0.5, 0.6985, 0.4285, 0.6985, 0.375, 0.6985, 0.4285, 0.6985, 0.4285, 0.75, 0.375, 0.75, 0.375, 0.5563, 0.4285, 0.5563, 0.4285, 0.6985, 0.375, 0.6985, 0.125, 0.5563, 0.375, 0.5563, 0.375, 0.6985, 0.125, 0.6985, 0.125, 0.6985, 0.375, 0.6985, 0.375, 0.75, 0.125, 0.75, 0.375, 0.0, 0.4285, 0.0, 0.4285, 0.05153, 0.375, 0.05153, 0.375, 0.05153, 0.4285, 0.05153, 0.4285, 0.1937, 0.375, 0.1937, 0.4285, 0.05153, 0.5, 0.05153, 0.5, 0.1937, 0.4285, 0.1937, 0.4285, 0.0, 0.5, 0.0, 0.5, 0.05153, 0.4285, 0.05153, 0.375, 0.75, 0.4285, 0.75, 0.4285, 1.0, 0.375, 1.0, 0.375, 0.1937, 0.4285, 0.1937, 0.4285, 0.25, 0.375, 0.25, 0.4285, 0.1937, 0.5, 0.1937, 0.5, 0.25, 0.4285, 0.25, 0.4285, 0.25, 0.5, 0.25, 0.5, 0.5, 0.4285, 0.5, 0.375, 0.25, 0.4285, 0.25, 0.4285, 0.5, 0.375, 0.5, 0.125, 0.5, 0.375, 0.5, 0.375, 0.5563, 0.125, 0.5563, 0.375, 0.5, 0.4285, 0.5, 0.4285, 0.5563, 0.375, 0.5563, 0.5, 0.1937, 0.5, 0.1937, 0.5, 0.25, 0.5, 0.25, 0.5, 0.25, 0.5, 0.25, 0.5, 0.5, 0.5, 0.5, 0.4285, 0.5, 0.5, 0.5, 0.5, 0.5563, 0.4285, 0.5563, 0.5, 0.5, 0.5, 0.5, 0.5, 0.5563, 0.5, 0.5563, 0.625, 0.5563, 0.875, 0.5563, 0.875, 0.6985, 0.625, 0.6985, 0.625, 0.5, 0.875, 0.5, 0.875, 0.5563, 0.625, 0.5563])
_ca = me_cube_006.color_attributes.new('Col', 'BYTE_COLOR', 'CORNER')
_ca.data.foreach_set('color', [1.0, 1.0, 1.0, 1.0, 1.0, 1.0, 1.0, 1.0, 1.0, 1.0, 1.0, 1.0, 1.0, 1.0, 1.0, 1.0, 1.0, 1.0, 1.0, 1.0, 1.0, 1.0, 1.0, 1.0, 1.0, 1.0, 1.0, 1.0, 1.0, 1.0, 1.0, 1.0, 1.0, 1.0, 1.0, 1.0, 1.0, 1.0, 1.0, 1.0, 1.0, 1.0, 1.0, 1.0, 1.0, 1.0, 1.0, 1.0, 1.0, 1.0, 1.0, 1.0, 1.0, 1.0, 1.0, 1.0, 1.0, 1.0, 1.0, 1.0, 1.0, 1.0, 1.0, 1.0, 1.0, 1.0, 1.0, 1.0, 1.0, 1.0, 1.0, 1.0, 1.0, 1.0, 1.0, 1.0, 1.0, 1.0, 1.0, 1.0, 1.0, 1.0, 1.0, 1.0, 1.0, 1.0, 1.0, 1.0, 1.0, 1.0, 1.0, 1.0, 1.0, 1.0, 1.0, 1.0, 1.0, 1.0, 1.0, 1.0, 1.0, 1.0, 1.0, 1.0, 1.0, 1.0, 1.0, 1.0, 1.0, 1.0, 1.0, 1.0, 1.0, 1.0, 1.0, 1.0, 1.0, 1.0, 1.0, 1.0, 1.0, 1.0, 1.0, 1.0, 1.0, 1.0, 1.0, 1.0, 1.0, 1.0, 1.0, 1.0, 1.0, 1.0, 1.0, 1.0, 1.0, 1.0, 1.0, 1.0, 1.0, 1.0, 1.0, 1.0, 1.0, 1.0, 1.0, 1.0, 1.0, 1.0, 1.0, 1.0, 1.0, 1.0, 1.0, 1.0, 1.0, 1.0, 1.0, 1.0, 1.0, 1.0, 1.0, 1.0, 1.0, 1.0, 1.0, 1.0, 1.0, 1.0, 1.0, 1.0, 1.0, 1.0, 1.0, 1.0, 1.0, 1.0, 1.0, 1.0, 1.0, 1.0, 1.0, 1.0, 1.0, 1.0, 1.0, 1.0, 1.0, 1.0, 1.0, 1.0, 1.0, 1.0, 1.0, 1.0, 1.0, 1.0, 1.0, 1.0, 1.0, 1.0, 1.0, 1.0, 1.0, 1.0, 1.0, 1.0, 1.0, 1.0, 1.0, 1.0, 1.0, 1.0, 1.0, 1.0, 1.0, 1.0, 1.0, 1.0, 1.0, 1.0, 1.0, 1.0, 1.0, 1.0, 1.0, 1.0, 1.0, 1.0, 1.0, 1.0, 1.0, 1.0, 1.0, 1.0, 1.0, 1.0, 1.0, 1.0, 1.0, 1.0, 1.0, 1.0, 1.0, 1.0, 1.0, 1.0, 1.0, 1.0, 1.0, 1.0, 1.0, 1.0, 1.0, 1.0, 1.0, 1.0, 1.0, 1.0, 1.0, 1.0, 1.0, 1.0, 1.0, 1.0, 1.0, 1.0, 1.0, 1.0, 1.0, 1.0, 1.0, 1.0, 1.0, 1.0, 1.0, 1.0, 1.0, 1.0, 1.0, 1.0, 1.0, 1.0, 1.0, 1.0, 1.0, 1.0, 1.0, 1.0, 1.0, 1.0, 1.0, 1.0, 1.0, 1.0, 1.0, 1.0, 1.0, 1.0, 1.0, 1.0, 1.0, 1.0, 1.0, 1.0, 1.0, 1.0, 1.0, 1.0, 1.0, 1.0, 1.0, 1.0, 1.0, 1.0, 1.0, 1.0, 1.0, 1.0, 1.0, 1.0, 1.0, 1.0, 1.0, 1.0, 1.0, 1.0, 1.0, 1.0, 1.0, 1.0, 1.0, 1.0, 1.0, 1.0, 1.0, 1.0, 1.0, 1.0, 1.0, 1.0, 1.0, 1.0, 1.0, 1.0, 1.0, 1.0, 1.0, 1.0, 1.0, 1.0, 1.0, 1.0, 1.0, 1.0, 1.0, 1.0, 1.0, 1.0, 1.0, 1.0, 1.0, 1.0, 1.0, 1.0, 1.0, 1.0, 1.0, 1.0, 1.0, 1.0, 1.0, 1.0, 1.0, 1.0, 1.0, 1.0, 1.0, 1.0, 1.0, 1.0, 1.0, 1.0, 1.0, 1.0, 1.0, 1.0, 1.0, 1.0, 1.0, 1.0, 1.0, 1.0, 1.0, 1.0, 1.0, 1.0, 1.0, 1.0, 1.0, 1.0, 1.0, 1.0, 1.0, 1.0, 1.0, 1.0, 1.0, 1.0, 1.0, 1.0, 1.0, 1.0, 1.0, 1.0, 1.0, 1.0, 1.0, 1.0, 1.0, 1.0, 1.0, 1.0, 1.0, 1.0, 1.0, 1.0, 1.0, 1.0, 1.0, 1.0, 1.0, 1.0, 1.0, 1.0, 1.0, 1.0, 1.0, 1.0, 1.0, 1.0, 1.0, 1.0, 1.0, 1.0, 1.0, 1.0, 1.0, 1.0, 1.0, 1.0, 1.0, 1.0, 1.0, 1.0, 1.0, 1.0, 1.0, 1.0, 1.0, 1.0, 1.0, 1.0, 1.0, 1.0, 1.0, 1.0, 1.0, 1.0, 1.0, 1.0, 1.0, 1.0, 1.0, 1.0, 1.0, 1.0, 1.0, 1.0, 1.0, 1.0, 1.0, 1.0, 1.0, 1.0, 1.0, 1.0, 1.0, 1.0, 1.0, 1.0, 1.0, 1.0, 1.0, 1.0, 1.0, 1.0, 1.0, 1.0, 1.0, 1.0, 1.0, 1.0, 1.0, 1.0, 1.0, 1.0, 1.0, 1.0, 1.0, 1.0, 1.0, 1.0, 1.0, 1.0, 1.0, 1.0, 1.0, 1.0, 1.0, 1.0, 1.0, 1.0, 1.0, 1.0, 1.0, 1.0, 1.0, 1.0, 1.0, 1.0, 1.0, 1.0, 1.0, 1.0, 1.0, 1.0, 1.0, 1.0, 1.0, 1.0, 1.0, 1.0, 1.0, 1.0, 1.0, 1.0, 1.0, 1.0, 1.0, 1.0, 1.0, 1.0, 1.0, 1.0, 1.0, 1.0, 1.0, 1.0, 1.0, 1.0, 1.0, 1.0, 1.0, 1.0, 1.0, 1.0, 1.0, 1.0, 1.0, 1.0, 1.0, 1.0, 1.0, 1.0, 1.0, 1.0, 1.0, 1.0, 1.0, 1.0, 1.0, 1.0, 1.0, 1.0, 1.0, 1.0, 1.0, 1.0, 1.0, 1.0, 1.0, 1.0, 1.0, 1.0, 1.0, 1.0, 1.0, 1.0, 1.0, 1.0, 1.0, 1.0, 1.0, 1.0, 1.0, 1.0, 1.0, 1.0, 1.0, 1.0, 1.0, 1.0, 1.0, 1.0, 1.0, 1.0, 1.0, 1.0, 1.0, 1.0, 1.0, 1.0, 1.0, 1.0, 1.0, 1.0, 1.0, 1.0, 1.0, 1.0, 1.0, 1.0, 1.0, 1.0, 1.0, 1.0, 1.0, 1.0, 1.0, 1.0, 1.0, 1.0, 1.0, 1.0, 1.0, 1.0, 1.0, 1.0, 1.0, 1.0, 1.0, 1.0, 1.0, 1.0, 1.0, 1.0, 1.0, 1.0, 1.0, 1.0, 1.0, 1.0, 1.0, 1.0, 1.0, 1.0, 1.0, 1.0, 1.0, 1.0, 1.0, 1.0, 1.0, 1.0, 1.0, 1.0, 1.0, 1.0, 1.0, 1.0, 1.0, 1.0, 1.0, 1.0, 1.0, 1.0, 1.0, 1.0, 1.0, 1.0, 1.0, 1.0, 1.0, 1.0, 1.0, 1.0, 1.0, 1.0, 1.0, 1.0, 1.0, 1.0, 1.0, 1.0, 1.0, 1.0, 1.0, 1.0, 1.0, 1.0, 1.0, 1.0, 1.0, 1.0, 1.0, 1.0, 1.0, 1.0, 1.0, 1.0, 1.0, 1.0, 1.0, 1.0, 1.0, 1.0, 1.0, 1.0, 1.0, 1.0, 1.0, 1.0, 1.0, 1.0])
me_cube_006.materials.append(mat_material)
me_cube_006.use_remesh_fix_poles = True
me_cube_006.use_remesh_preserve_attributes = False
me_cube_006.use_mirror_vertex_groups = False
me_cube_006.update()
arm_armature_004 = bpy.data.armatures.new('Armature.004')  # bones are not reproduced

# ---- objects
ob_armature = bpy.data.objects.new('Armature', arm_armature_004)
ob_head = bpy.data.objects.new('Head', me_cube_005)
ob_steverightleg = bpy.data.objects.new('SteveRightLeg', me_cube_001)
ob_steveleftleg = bpy.data.objects.new('SteveLeftLeg', me_cube_002)
ob_steveleftarm = bpy.data.objects.new('SteveLeftArm', me_cube_003)
ob_steverightarm = bpy.data.objects.new('SteveRightArm', me_cube_004)
ob_body = bpy.data.objects.new('Body', me_cube_006)

# ---- transforms, parenting, visibility, modifiers, constraints
ob_armature.location = (0.00765, -0.228, 1.842)
ob_armature.show_in_front = True
ob_armature.lineart.crease_threshold = 0.0
ob_head.location = (0.0, 0.04627, 3.485)
ob_head.lineart.crease_threshold = 0.0
_vg = ob_head.vertex_groups.new(name='Bone')
_vg = ob_head.vertex_groups.new(name='Bone.001')
_vg = ob_head.vertex_groups.new(name='Bone.002')
_vg = ob_head.vertex_groups.new(name='Bone.003')
for _i, _w in zip([0, 1, 2, 3, 4, 5, 6, 7], [0.3287, 0.3402, 0.3418, 0.3461, 0.3287, 0.3402, 0.3418, 0.3461]): _vg.add([_i], _w, 'REPLACE')
_vg = ob_head.vertex_groups.new(name='Bone.004')
_vg = ob_head.vertex_groups.new(name='Bone.005')
_vg = ob_head.vertex_groups.new(name='Bone.006')
for _i, _w in zip([0, 1, 2, 3, 4, 5, 6, 7], [0.2082, 0.2117, 0.2018, 0.2081, 0.2082, 0.2117, 0.2018, 0.2081]): _vg.add([_i], _w, 'REPLACE')
_vg = ob_head.vertex_groups.new(name='Bone.007')
for _i, _w in zip([0, 1, 2, 3, 4, 5, 6, 7], [0.2809, 0.2629, 0.2509, 0.2542, 0.2809, 0.2629, 0.2509, 0.2542]): _vg.add([_i], _w, 'REPLACE')
_vg = ob_head.vertex_groups.new(name='Bone.012')
_vg = ob_head.vertex_groups.new(name='Bone.013')
_vg = ob_head.vertex_groups.new(name='Bone.014')
for _i, _w in zip([0, 1, 2, 3, 4, 5, 6, 7], [0.1821, 0.1852, 0.2055, 0.1916, 0.1821, 0.1852, 0.2055, 0.1916]): _vg.add([_i], _w, 'REPLACE')
_vg = ob_head.vertex_groups.new(name='Bone.015')
_vg = ob_head.vertex_groups.new(name='Bone.008')
_vg = ob_head.vertex_groups.new(name='Bone.009')
_vg = ob_head.vertex_groups.new(name='Bone.010')
_vg = ob_head.vertex_groups.new(name='Bone.011')
_vg = ob_head.vertex_groups.new(name='Bone.016')
_vg = ob_head.vertex_groups.new(name='Bone.017')
_vg = ob_head.vertex_groups.new(name='Bone.018')
_vg = ob_head.vertex_groups.new(name='Bone.019')
_m = ob_head.modifiers.new('Armature', 'ARMATURE')
_m = ob_head.modifiers.new('Solidify', 'SOLIDIFY')
_m.nonmanifold_merge_threshold = 0.0003
ob_steverightleg.parent = ob_armature
ob_steverightleg.matrix_parent_inverse = Matrix(((-0.999, -7.219e-05, 0.01049, -0.3282), (-0.01049, 4.184e-07, -0.9999, 0.9656), (7.232e-05, -1.0, -1.177e-06, 0.04939), (0.0, 0.0, 0.0, 1.0)))
ob_steverightleg.location = (0.0, 0.04627, 3.485)
ob_steverightleg.lineart.crease_threshold = 0.0
_vg = ob_steverightleg.vertex_groups.new(name='Bone')
_vg = ob_steverightleg.vertex_groups.new(name='Bone.001')
_vg = ob_steverightleg.vertex_groups.new(name='Bone.002')
_vg = ob_steverightleg.vertex_groups.new(name='Bone.003')
_vg = ob_steverightleg.vertex_groups.new(name='Bone.004')
_vg = ob_steverightleg.vertex_groups.new(name='Bone.005')
_vg = ob_steverightleg.vertex_groups.new(name='Bone.006')
_vg = ob_steverightleg.vertex_groups.new(name='Bone.007')
_vg = ob_steverightleg.vertex_groups.new(name='Bone.012')
_vg = ob_steverightleg.vertex_groups.new(name='Bone.013')
_vg = ob_steverightleg.vertex_groups.new(name='Bone.014')
for _i, _w in zip([11, 17, 18, 19], [0.01065, 0.01065, 0.04326, 0.04326]): _vg.add([_i], _w, 'REPLACE')
_vg = ob_steverightleg.vertex_groups.new(name='Bone.015')
_vg = ob_steverightleg.vertex_groups.new(name='Bone.008')
for _i, _w in zip([0, 1, 2, 3, 4, 5, 6, 7, 8, 9, 10, 11, 12, 13, 14, 15, 16, 17, 18, 19], [0.007779, 0.05701, 0.007779, 0.04588, 0.1643, 0.04588, 0.08425, 0.2165, 0.08425, 0.05701, 0.2165, 0.5189, 0.1643, 0.7527, 0.7871, 0.7527, 0.7871, 0.5189, 0.5482, 0.5482]): _vg.add([_i], _w, 'REPLACE')
_vg = ob_steverightleg.vertex_groups.new(name='Bone.009')
for _i, _w in zip([0, 1, 2, 3, 4, 5, 6, 7, 8, 9, 10, 11, 12, 13, 14, 15, 16, 17, 18, 19], [0.07335, 0.1234, 0.07335, 0.1387, 0.6129, 0.1387, 0.1729, 0.3658, 0.1729, 0.1234, 0.3658, 0.1964, 0.6129, 0.1439, 0.114, 0.1439, 0.114, 0.1964, 0.1785, 0.1785]): _vg.add([_i], _w, 'REPLACE')
_vg = ob_steverightleg.vertex_groups.new(name='Bone.010')
for _i, _w in zip([0, 1, 2, 3, 4, 5, 6, 7, 8, 9, 10, 11, 12, 13, 14, 15, 16, 17, 18, 19], [0.2644, 0.3109, 0.2644, 0.5983, 0.1195, 0.5983, 0.3657, 0.1518, 0.3657, 0.3109, 0.1518, 0.06911, 0.1195, 0.01947, 0.009437, 0.01947, 0.009437, 0.06911, 0.06136, 0.06136]): _vg.add([_i], _w, 'REPLACE')
_vg = ob_steverightleg.vertex_groups.new(name='Bone.011')
for _i, _w in zip([0, 1, 2, 3, 4, 5, 6, 7, 8, 9, 10, 11, 12, 17], [0.564, 0.329, 0.564, 0.143, 0.02104, 0.143, 0.1759, 0.06163, 0.1759, 0.329, 0.06163, 0.003687, 0.02104, 0.003687]): _vg.add([_i], _w, 'REPLACE')
_vg = ob_steverightleg.vertex_groups.new(name='Bone.016')
for _i, _w in zip([1, 4, 6, 7, 8, 9, 10, 11, 12, 17, 18, 19], [0.003525, 0.01833, 0.0325, 0.1199, 0.0325, 0.003525, 0.1199, 0.04752, 0.01833, 0.04752, 0.03495, 0.03495]): _vg.add([_i], _w, 'REPLACE')
_vg = ob_steverightleg.vertex_groups.new(name='Bone.017')
for _i, _w in zip([0, 1, 2, 3, 5, 6, 7, 8, 9, 10], [0.006687, 0.07071, 0.006687, 0.01731, 0.01731, 0.1124, 0.01945, 0.1124, 0.07071, 0.01945]): _vg.add([_i], _w, 'REPLACE')
_vg = ob_steverightleg.vertex_groups.new(name='Bone.018')
for _i, _w in zip([11, 17, 18, 19], [0.07626, 0.07626, 0.06565, 0.06565]): _vg.add([_i], _w, 'REPLACE')
_vg = ob_steverightleg.vertex_groups.new(name='Bone.019')
for _i, _w in zip([0, 1, 2, 6, 8, 9], [6.942e-05, 0.07329, 6.942e-05, 0.01796, 0.01796, 0.07329]): _vg.add([_i], _w, 'REPLACE')
_m = ob_steverightleg.modifiers.new('Armature', 'ARMATURE')
_m = ob_steverightleg.modifiers.new('Solidify', 'SOLIDIFY')
_m.nonmanifold_merge_threshold = 0.0003
ob_steveleftleg.parent = ob_armature
ob_steveleftleg.matrix_parent_inverse = Matrix(((-0.9991, -7.244e-05, -0.01049, 0.2461), (0.01049, 4.17e-07, -0.9999, 0.9665), (7.243e-05, -1.0, 3.43e-07, 0.04935), (-0.0, 0.0, -0.0, 1.0)))
ob_steveleftleg.location = (0.0, 0.04627, 3.485)
ob_steveleftleg.lineart.crease_threshold = 0.0
_vg = ob_steveleftleg.vertex_groups.new(name='Bone')
_vg = ob_steveleftleg.vertex_groups.new(name='Bone.001')
for _i, _w in zip([16, 18], [0.02161, 0.02161]): _vg.add([_i], _w, 'REPLACE')
_vg = ob_steveleftleg.vertex_groups.new(name='Bone.002')
_vg = ob_steveleftleg.vertex_groups.new(name='Bone.003')
_vg = ob_steveleftleg.vertex_groups.new(name='Bone.004')
_vg = ob_steveleftleg.vertex_groups.new(name='Bone.005')
_vg = ob_steveleftleg.vertex_groups.new(name='Bone.006')
for _i, _w in zip([16, 18], [0.004523, 0.004523]): _vg.add([_i], _w, 'REPLACE')
_vg = ob_steveleftleg.vertex_groups.new(name='Bone.007')
_vg = ob_steveleftleg.vertex_groups.new(name='Bone.012')
_vg = ob_steveleftleg.vertex_groups.new(name='Bone.013')
_vg = ob_steveleftleg.vertex_groups.new(name='Bone.014')
_vg = ob_steveleftleg.vertex_groups.new(name='Bone.015')
_vg = ob_steveleftleg.vertex_groups.new(name='Bone.008')
for _i, _w in zip([3, 4, 6, 7, 10, 11, 12, 13, 15, 16, 17, 18], [0.02132, 0.09425, 0.02132, 0.09425, 0.01262, 0.0009037, 0.01262, 0.0009037, 0.04024, 0.03024, 0.04024, 0.03024]): _vg.add([_i], _w, 'REPLACE')
_vg = ob_steveleftleg.vertex_groups.new(name='Bone.009')
for _i, _w in zip([0, 1, 2, 3, 4, 5, 6, 7, 8, 9], [0.05856, 0.009278, 0.05856, 0.08607, 0.01101, 0.008678, 0.08607, 0.01101, 0.008678, 0.009278]): _vg.add([_i], _w, 'REPLACE')
_vg = ob_steveleftleg.vertex_groups.new(name='Bone.010')
for _i, _w in zip([4, 7, 11, 13, 15, 16, 17, 18], [0.001726, 0.001726, 0.01262, 0.01262, 0.07297, 0.06386, 0.07297, 0.06386]): _vg.add([_i], _w, 'REPLACE')
_vg = ob_steveleftleg.vertex_groups.new(name='Bone.011')
for _i, _w in zip([0, 2, 3, 6], [0.06215, 0.06215, 0.000923, 0.000923]): _vg.add([_i], _w, 'REPLACE')
_vg = ob_steveleftleg.vertex_groups.new(name='Bone.016')
for _i, _w in zip([0, 1, 2, 3, 4, 5, 6, 7, 8, 9, 10, 11, 12, 13, 14, 15, 16, 17, 18, 19], [0.05254, 0.0159, 0.05254, 0.07335, 0.1726, 0.03574, 0.07335, 0.1726, 0.03574, 0.0159, 0.1281, 0.5434, 0.1281, 0.5434, 0.7044, 0.4006, 0.4353, 0.4006, 0.4353, 0.7044]): _vg.add([_i], _w, 'REPLACE')
_vg = ob_steveleftleg.vertex_groups.new(name='Bone.017')
for _i, _w in zip([0, 1, 2, 3, 4, 5, 6, 7, 8, 9, 10, 11, 12, 13, 14, 15, 16, 17, 18, 19], [0.1555, 0.1108, 0.1555, 0.2069, 0.4029, 0.1615, 0.2069, 0.4029, 0.1615, 0.1108, 0.6204, 0.2645, 0.6204, 0.2645, 0.1641, 0.2766, 0.2562, 0.2766, 0.2562, 0.1641]): _vg.add([_i], _w, 'REPLACE')
_vg = ob_steveleftleg.vertex_groups.new(name='Bone.018')
for _i, _w in zip([0, 1, 2, 3, 4, 5, 6, 7, 8, 9, 10, 11, 12, 13, 14, 15, 16, 17, 18, 19], [0.3337, 0.325, 0.3337, 0.3717, 0.1746, 0.5797, 0.3717, 0.1746, 0.5797, 0.325, 0.1366, 0.07281, 0.1366, 0.07281, 0.04404, 0.09779, 0.08871, 0.09779, 0.08871, 0.04404]): _vg.add([_i], _w, 'REPLACE')
_vg = ob_steveleftleg.vertex_groups.new(name='Bone.019')
for _i, _w in zip([0, 1, 2, 3, 4, 5, 6, 7, 8, 9, 10, 11, 12, 13, 15, 16, 17, 18], [0.3005, 0.457, 0.3005, 0.1831, 0.07204, 0.1498, 0.1831, 0.07204, 0.1498, 0.457, 0.03831, 0.002628, 0.03831, 0.002628, 0.02697, 0.01945, 0.02697, 0.01945]): _vg.add([_i], _w, 'REPLACE')
_m = ob_steveleftleg.modifiers.new('Armature', 'ARMATURE')
_m = ob_steveleftleg.modifiers.new('Solidify', 'SOLIDIFY')
_m.nonmanifold_merge_threshold = 0.0003
ob_steveleftarm.parent = ob_armature
ob_steveleftarm.matrix_parent_inverse = Matrix(((0.02304, -1.647e-07, -0.9997, 2.876), (0.9997, 2.043e-07, 0.02304, -1.104), (2.004e-07, -1.0, 1.694e-07, 0.0903), (-0.0, -0.0, -0.0, 1.0)))
ob_steveleftarm.location = (0.0, 0.04627, 3.485)
ob_steveleftarm.lineart.crease_threshold = 0.0
_vg = ob_steveleftarm.vertex_groups.new(name='Bone')
for _i, _w in zip([0, 1, 2, 3, 4, 5, 6, 7, 8, 9, 10, 11, 12, 13, 14, 15, 16, 17, 18, 19, 20, 21, 22, 23, 24, 25, 26, 27, 28, 29, 30, 31], [0.1197, 0.1196, 0.1197, 0.1206, 0.1292, 0.1211, 0.1206, 0.1292, 0.1211, 0.1196, 0.1323, 0.1481, 0.1323, 0.1481, 0.1707, 0.1395, 0.1548, 0.1395, 0.1548, 0.1665, 0.1707, 0.2034, 0.2113, 0.2034, 0.2113, 0.1665, 0.1768, 0.1777, 0.1768, 0.1777, 0.1768, 0.1768]): _vg.add([_i], _w, 'REPLACE')
_vg = ob_steveleftarm.vertex_groups.new(name='Bone.001')
for _i, _w in zip([0, 1, 2, 3, 4, 5, 6, 7, 8, 9, 10, 11, 12, 13, 14, 15, 16, 17, 18, 19, 20, 21, 22, 23, 24, 25, 26, 27, 28, 29, 30, 31], [0.1689, 0.168, 0.1689, 0.1705, 0.1837, 0.1697, 0.1705, 0.1837, 0.1697, 0.168, 0.1844, 0.2046, 0.1844, 0.2046, 0.232, 0.2009, 0.2267, 0.2009, 0.2267, 0.2546, 0.232, 0.2697, 0.3236, 0.2697, 0.3236, 0.2546, 0.2904, 0.3182, 0.2904, 0.3182, 0.41, 0.41]): _vg.add([_i], _w, 'REPLACE')
_vg = ob_steveleftarm.vertex_groups.new(name='Bone.002')
_vg = ob_steveleftarm.vertex_groups.new(name='Bone.003')
_vg = ob_steveleftarm.vertex_groups.new(name='Bone.004')
for _i, _w in zip([0, 1, 2, 3, 4, 5, 6, 7, 8, 9, 10, 11, 12, 13, 14, 15, 16, 17, 18, 19, 20, 21, 22, 23, 24, 25, 26, 27, 28, 29, 30, 31], [0.1933, 0.1903, 0.1933, 0.1959, 0.214, 0.1912, 0.1959, 0.214, 0.1912, 0.1903, 0.2046, 0.221, 0.2046, 0.221, 0.2076, 0.2434, 0.2444, 0.2434, 0.2444, 0.241, 0.2076, 0.193, 0.1748, 0.193, 0.1748, 0.241, 0.2143, 0.1996, 0.2143, 0.1996, 0.1571, 0.1571]): _vg.add([_i], _w, 'REPLACE')
_vg = ob_steveleftarm.vertex_groups.new(name='Bone.005')
for _i, _w in zip([0, 1, 2, 3, 4, 5, 6, 7, 8, 9, 10, 11, 12, 13, 14, 15, 16, 17, 18, 19, 20, 21, 22, 23, 24, 25, 26, 27, 28, 29, 30, 31], [0.3001, 0.2846, 0.3001, 0.3096, 0.2909, 0.2798, 0.3096, 0.2909, 0.2798, 0.2846, 0.2801, 0.2399, 0.2801, 0.2399, 0.205, 0.2468, 0.2139, 0.2468, 0.2139, 0.1899, 0.205, 0.1792, 0.1576, 0.1792, 0.1576, 0.1899, 0.1773, 0.1689, 0.1773, 0.1689, 0.1398, 0.1398]): _vg.add([_i], _w, 'REPLACE')
_vg = ob_steveleftarm.vertex_groups.new(name='Bone.006')
for _i, _w in zip([0, 1, 2, 3, 4, 5, 6, 7, 8, 9, 10, 11, 12, 13, 14, 15, 16, 17, 18, 19, 20, 21, 22, 23, 24, 25, 26, 27, 28, 29, 30, 31], [0.1489, 0.1677, 0.1489, 0.1363, 0.1139, 0.1695, 0.1363, 0.1139, 0.1695, 0.1677, 0.1252, 0.104, 0.1252, 0.104, 0.08736, 0.09903, 0.0876, 0.09903, 0.0876, 0.07833, 0.08736, 0.07564, 0.06616, 0.07564, 0.06616, 0.07833, 0.0735, 0.07015, 0.0735, 0.07015, 0.05852, 0.05852]): _vg.add([_i], _w, 'REPLACE')
_vg = ob_steveleftarm.vertex_groups.new(name='Bone.007')
for _i, _w in zip([0, 1, 2, 3, 4, 5, 6, 7, 8, 9, 10, 11, 12, 13, 14, 15, 16, 17, 18, 19, 20, 21, 22, 23, 24, 25, 26, 27, 28, 29, 30, 31], [0.0615, 0.06095, 0.0615, 0.06022, 0.06284, 0.06161, 0.06022, 0.06284, 0.06161, 0.06095, 0.06786, 0.07759, 0.06786, 0.07759, 0.09326, 0.06583, 0.06844, 0.06583, 0.06844, 0.06607, 0.09326, 0.07562, 0.0636, 0.07562, 0.0636, 0.06607, 0.06422, 0.06225, 0.06422, 0.06225, 0.05509, 0.05509]): _vg.add([_i], _w, 'REPLACE')
_vg = ob_steveleftarm.vertex_groups.new(name='Bone.012')
_vg = ob_steveleftarm.vertex_groups.new(name='Bone.013')
_vg = ob_steveleftarm.vertex_groups.new(name='Bone.014')
_vg = ob_steveleftarm.vertex_groups.new(name='Bone.015')
_vg = ob_steveleftarm.vertex_groups.new(name='Bone.008')
_vg = ob_steveleftarm.vertex_groups.new(name='Bone.009')
_vg = ob_steveleftarm.vertex_groups.new(name='Bone.010')
_vg = ob_steveleftarm.vertex_groups.new(name='Bone.011')
_vg = ob_steveleftarm.vertex_groups.new(name='Bone.016')
_vg = ob_steveleftarm.vertex_groups.new(name='Bone.017')
_vg = ob_steveleftarm.vertex_groups.new(name='Bone.018')
_vg = ob_steveleftarm.vertex_groups.new(name='Bone.019')
_m = ob_steveleftarm.modifiers.new('Armature', 'ARMATURE')
_m = ob_steveleftarm.modifiers.new('Solidify', 'SOLIDIFY')
_m.nonmanifold_merge_threshold = 0.0003
ob_steverightarm.parent = ob_armature
ob_steverightarm.matrix_parent_inverse = Matrix(((0.02304, 1.876e-05, 0.9997, -2.874), (-0.9997, 2.043e-07, 0.02304, -1.186), (2.281e-07, -1.0, 1.876e-05, 0.09024), (-0.0, 0.0, -0.0, 1.0)))
ob_steverightarm.location = (0.0, 0.04627, 3.485)
ob_steverightarm.lineart.crease_threshold = 0.0
_vg = ob_steverightarm.vertex_groups.new(name='Bone')
for _i, _w in zip([0, 1, 2, 3, 4, 5, 6, 7, 8, 9, 10, 11, 12, 13, 14, 15, 16, 17, 18, 19, 20, 21, 22, 23, 24, 25, 26, 27], [0.09321, 0.09395, 0.09321, 0.09399, 0.09399, 0.09496, 0.1014, 0.1158, 0.1014, 0.1006, 0.1117, 0.1006, 0.09496, 0.1117, 0.1338, 0.1158, 0.1468, 0.21, 0.1468, 0.21, 0.1338, 0.1646, 0.1675, 0.1646, 0.1675, 0.1837, 0.1837, 0.09395]): _vg.add([_i], _w, 'REPLACE')
_vg = ob_steverightarm.vertex_groups.new(name='Bone.001')
for _i, _w in zip([0, 1, 2, 3, 4, 5, 6, 7, 8, 9, 10, 11, 12, 13, 14, 15, 16, 17, 18, 19, 20, 21, 22, 23, 24, 25, 26, 27], [0.149, 0.1505, 0.149, 0.1502, 0.1502, 0.1522, 0.1614, 0.1843, 0.1614, 0.1615, 0.1801, 0.1615, 0.1522, 0.1801, 0.2185, 0.1843, 0.2269, 0.307, 0.2269, 0.307, 0.2185, 0.2785, 0.2961, 0.2785, 0.2961, 0.3687, 0.3687, 0.1505]): _vg.add([_i], _w, 'REPLACE')
_vg = ob_steverightarm.vertex_groups.new(name='Bone.002')
_vg = ob_steverightarm.vertex_groups.new(name='Bone.003')
_vg = ob_steverightarm.vertex_groups.new(name='Bone.004')
_vg = ob_steverightarm.vertex_groups.new(name='Bone.005')
_vg = ob_steverightarm.vertex_groups.new(name='Bone.006')
_vg = ob_steverightarm.vertex_groups.new(name='Bone.007')
_vg = ob_steverightarm.vertex_groups.new(name='Bone.012')
for _i, _w in zip([0, 1, 2, 3, 4, 5, 6, 7, 8, 9, 10, 11, 12, 13, 14, 15, 16, 17, 18, 19, 20, 21, 22, 23, 24, 25, 26, 27], [0.1208, 0.1245, 0.1208, 0.121, 0.121, 0.1267, 0.1254, 0.1365, 0.1254, 0.136, 0.1545, 0.136, 0.1267, 0.1545, 0.1904, 0.1365, 0.1362, 0.1173, 0.1362, 0.1173, 0.1904, 0.153, 0.1454, 0.153, 0.1454, 0.1112, 0.1112, 0.1245]): _vg.add([_i], _w, 'REPLACE')
_vg = ob_steverightarm.vertex_groups.new(name='Bone.013')
for _i, _w in zip([0, 1, 2, 3, 4, 5, 6, 7, 8, 9, 10, 11, 12, 13, 14, 15, 16, 17, 18, 19, 20, 21, 22, 23, 24, 25, 26, 27], [0.3114, 0.318, 0.3114, 0.312, 0.312, 0.3204, 0.3306, 0.3055, 0.3306, 0.3341, 0.311, 0.3341, 0.3204, 0.311, 0.2352, 0.3055, 0.2282, 0.1754, 0.2282, 0.1754, 0.2352, 0.2018, 0.1942, 0.2018, 0.1942, 0.1624, 0.1624, 0.318]): _vg.add([_i], _w, 'REPLACE')
_vg = ob_steverightarm.vertex_groups.new(name='Bone.014')
for _i, _w in zip([0, 1, 2, 3, 4, 5, 6, 7, 8, 9, 10, 11, 12, 13, 14, 15, 16, 17, 18, 19, 20, 21, 22, 23, 24, 25, 26, 27], [0.2236, 0.2149, 0.2236, 0.2244, 0.2244, 0.2083, 0.1757, 0.1376, 0.1757, 0.1672, 0.1352, 0.1672, 0.2083, 0.1352, 0.1044, 0.1376, 0.1016, 0.07833, 0.1016, 0.07833, 0.1044, 0.09005, 0.08678, 0.09005, 0.08678, 0.07256, 0.07256, 0.2149]): _vg.add([_i], _w, 'REPLACE')
_vg = ob_steverightarm.vertex_groups.new(name='Bone.015')
for _i, _w in zip([0, 1, 2, 3, 4, 5, 6, 7, 8, 9, 10, 11, 12, 13, 14, 15, 16, 17, 18, 19, 20, 21, 22, 23, 24, 25, 26, 27], [0.08994, 0.08988, 0.08994, 0.09103, 0.09103, 0.09049, 0.09936, 0.1156, 0.09936, 0.09487, 0.1029, 0.09487, 0.09049, 0.1029, 0.1141, 0.1156, 0.1568, 0.1093, 0.1568, 0.1093, 0.1141, 0.109, 0.107, 0.109, 0.107, 0.09887, 0.09887, 0.08988]): _vg.add([_i], _w, 'REPLACE')
_vg = ob_steverightarm.vertex_groups.new(name='Bone.008')
_vg = ob_steverightarm.vertex_groups.new(name='Bone.009')
_vg = ob_steverightarm.vertex_groups.new(name='Bone.010')
_vg = ob_steverightarm.vertex_groups.new(name='Bone.011')
_vg = ob_steverightarm.vertex_groups.new(name='Bone.016')
_vg = ob_steverightarm.vertex_groups.new(name='Bone.017')
_vg = ob_steverightarm.vertex_groups.new(name='Bone.018')
_vg = ob_steverightarm.vertex_groups.new(name='Bone.019')
_m = ob_steverightarm.modifiers.new('Armature', 'ARMATURE')
_m = ob_steverightarm.modifiers.new('Solidify', 'SOLIDIFY')
_m.nonmanifold_merge_threshold = 0.0003
ob_body.parent = ob_armature
ob_body.matrix_parent_inverse = Matrix(((1.0, -0.0, 0.0, -0.00765), (-0.0, 0.0, 1.0, -3.08), (0.0, -1.0, 0.0, 0.0719), (0.0, 0.0, -0.0, 1.0)))
ob_body.location = (0.0, 0.04627, 3.485)
ob_body.lineart.crease_threshold = 0.0
_vg = ob_body.vertex_groups.new(name='Bone')
for _i, _w in zip([1, 2, 4, 5, 6, 7, 8, 9, 10, 11, 12, 13, 14, 15, 16, 17, 18, 19, 20, 21, 23, 24, 29, 41], [0.04827, 0.03812, 0.06576, 0.02891, 0.02165, 0.06165, 0.04436, 0.04698, 0.0312, 0.04804, 0.04698, 0.03299, 0.04804, 0.06165, 0.04116, 0.04436, 0.06576, 0.02553, 0.02891, 0.02165, 0.04296, 0.04296, 0.04827, 0.04116]): _vg.add([_i], _w, 'REPLACE')
_vg = ob_body.vertex_groups.new(name='Bone.001')
_vg = ob_body.vertex_groups.new(name='Bone.002')
_vg = ob_body.vertex_groups.new(name='Bone.003')
for _i, _w in zip([1, 2, 4, 5, 6, 7, 8, 9, 10, 11, 12, 13, 14, 15, 16, 17, 18, 19, 20, 21, 23, 24, 29, 41], [0.1655, 0.1649, 0.2094, 0.2774, 0.1898, 0.2122, 0.2761, 0.1784, 0.1433, 0.2229, 0.1784, 0.159, 0.2229, 0.2122, 0.1749, 0.2761, 0.2094, 0.1729, 0.2774, 0.1898, 0.2247, 0.2247, 0.1655, 0.1749]): _vg.add([_i], _w, 'REPLACE')
_vg = ob_body.vertex_groups.new(name='Bone.004')
_vg = ob_body.vertex_groups.new(name='Bone.005')
_vg = ob_body.vertex_groups.new(name='Bone.006')
for _i, _w in zip([0, 1, 2, 3, 4, 5, 6, 7, 8, 9, 10, 11, 12, 13, 14, 15, 16, 17, 18, 19, 20, 21, 22, 23, 24, 25, 26, 27, 28, 29, 30, 31, 32, 33, 34, 35, 36, 37, 38, 39, 40, 41, 42, 43, 44, 45, 46, 47], [0.2201, 0.2789, 0.5115, 0.2586, 0.4265, 0.3988, 0.528, 0.2748, 0.2616, 0.2174, 0.2181, 0.2366, 0.2174, 0.2466, 0.2366, 0.2748, 0.3039, 0.2616, 0.4265, 0.4814, 0.3988, 0.528, 0.3352, 0.468, 0.468, 0.278, 0.2249, 0.3352, 0.2201, 0.2789, 0.1819, 0.1226, 0.1287, 0.08492, 0.1578, 0.1287, 0.1578, 0.08492, 0.1819, 0.1226, 0.2249, 0.3039, 0.09655, 0.09655, 0.1144, 0.08002, 0.08002, 0.1144]): _vg.add([_i], _w, 'REPLACE')
_vg = ob_body.vertex_groups.new(name='Bone.007')
_vg = ob_body.vertex_groups.new(name='Bone.012')
_vg = ob_body.vertex_groups.new(name='Bone.013')
_vg = ob_body.vertex_groups.new(name='Bone.014')
for _i, _w in zip([0, 1, 2, 3, 4, 5, 6, 7, 8, 9, 10, 11, 12, 13, 14, 15, 16, 17, 18, 19, 20, 21, 22, 23, 24, 25, 26, 27, 28, 29, 30, 31, 32, 33, 34, 35, 36, 37, 38, 39, 40, 41, 42, 43, 44, 45, 46, 47], [0.1608, 0.5065, 0.2795, 0.1412, 0.2983, 0.2844, 0.2464, 0.4514, 0.4151, 0.5556, 0.598, 0.4915, 0.5556, 0.553, 0.4915, 0.4514, 0.4757, 0.4151, 0.2983, 0.3079, 0.2844, 0.2464, 0.1154, 0.2609, 0.2609, 0.1312, 0.1169, 0.1154, 0.1608, 0.5065, 0.1359, 0.1963, 0.09261, 0.1264, 0.09507, 0.09261, 0.09507, 0.1264, 0.1359, 0.1963, 0.1169, 0.4757, 0.271, 0.271, 0.3047, 0.1484, 0.1484, 0.3047]): _vg.add([_i], _w, 'REPLACE')
_vg = ob_body.vertex_groups.new(name='Bone.015')
_vg = ob_body.vertex_groups.new(name='Bone.008')
_vg = ob_body.vertex_groups.new(name='Bone.009')
for _i, _w in zip([0, 3, 22, 25, 26, 27, 28, 30, 31, 32, 33, 34, 35, 36, 37, 38, 39, 40, 42, 43, 44, 45, 46, 47], [0.3288, 0.2961, 0.2851, 0.3253, 0.3861, 0.2851, 0.3288, 0.3839, 0.2449, 0.4647, 0.2287, 0.424, 0.4647, 0.424, 0.2287, 0.3839, 0.2449, 0.3861, 0.2239, 0.2239, 0.2108, 0.1996, 0.1996, 0.2108]): _vg.add([_i], _w, 'REPLACE')
_vg = ob_body.vertex_groups.new(name='Bone.010')
for _i, _w in zip([3, 22, 27, 32, 34, 35, 36], [0.002382, 0.0008965, 0.0008965, 0.02518, 0.06295, 0.02518, 0.06295]): _vg.add([_i], _w, 'REPLACE')
_vg = ob_body.vertex_groups.new(name='Bone.011')
_vg = ob_body.vertex_groups.new(name='Bone.016')
_vg = ob_body.vertex_groups.new(name='Bone.017')
for _i, _w in zip([0, 3, 22, 25, 26, 27, 28, 30, 31, 32, 33, 34, 35, 36, 37, 38, 39, 40, 42, 43, 44, 45, 46, 47], [0.2728, 0.2779, 0.2388, 0.2468, 0.2516, 0.2388, 0.2728, 0.2802, 0.417, 0.2763, 0.5432, 0.2602, 0.2763, 0.2602, 0.5432, 0.2802, 0.417, 0.2516, 0.3962, 0.3962, 0.3546, 0.5579, 0.5579, 0.3546]): _vg.add([_i], _w, 'REPLACE')
_vg = ob_body.vertex_groups.new(name='Bone.018')
_vg = ob_body.vertex_groups.new(name='Bone.019')
_m = ob_body.modifiers.new('Armature', 'ARMATURE')
_m = ob_body.modifiers.new('Solidify', 'SOLIDIFY')
_m.nonmanifold_merge_threshold = 0.0003

# ---- collection membership
col_collection.objects.link(ob_armature)
col_steve_001.objects.link(ob_head)
col_steve_001.objects.link(ob_steverightleg)
col_steve_001.objects.link(ob_steveleftleg)
col_steve_001.objects.link(ob_steveleftarm)
col_steve_001.objects.link(ob_steverightarm)
col_steve_001.objects.link(ob_body)

# ---- scene / render settings (as saved in the file)
scene.frame_start = 1; scene.frame_end = 250; scene.frame_set(13)
scene.render.engine = 'BLENDER_EEVEE_NEXT'
scene.cycles.use_denoising = False
scene.cycles.samples = 128
scene.cycles.sampling_pattern = 'TABULATED_SOBOL'
scene.cycles.use_adaptive_sampling = False
scene.cycles.use_light_tree = False
scene.view_settings.view_transform = 'Filmic'
bpy.context.view_layer.update()

# ---- added for rendering (the .blend has no active camera and no usable light): camera, sun
cam_auto = bpy.data.cameras.new('AutoCamera')
cam_auto.lens = 50.0
cam_auto.sensor_width = 36.0
cam_auto.clip_end = 1000.0
ob_auto_camera = bpy.data.objects.new('AutoCamera', cam_auto)
scene.collection.objects.link(ob_auto_camera)
ob_auto_camera.location = (4.76146, -5.65634, 5.78438)
ob_auto_camera.rotation_euler = (1.09748, -7.21219e-08, 0.694738)
scene.camera = ob_auto_camera
light_auto_sun = bpy.data.lights.new('AutoSun', 'SUN')
light_auto_sun.energy = 3.0
light_auto_sun.angle = 0.0523599
ob_auto_sun = bpy.data.objects.new('AutoSun', light_auto_sun)
scene.collection.objects.link(ob_auto_sun)
ob_auto_sun.rotation_euler = (0.872665, 0.174533, 0.523599)
bpy.context.view_layer.update()
